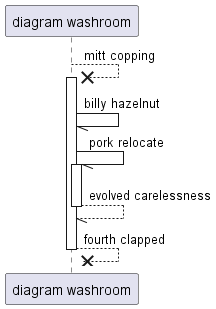

The diagram above was rendered by PlantUML. Its source (embedded in the PNG):
@startuml
participant "diagram washroom" as 0
0 -->x 0++ : mitt copping
0 -// 0: billy hazelnut
0 -// 0++ : pork relocate
return evolved carelessness
return fourth clapped
@enduml